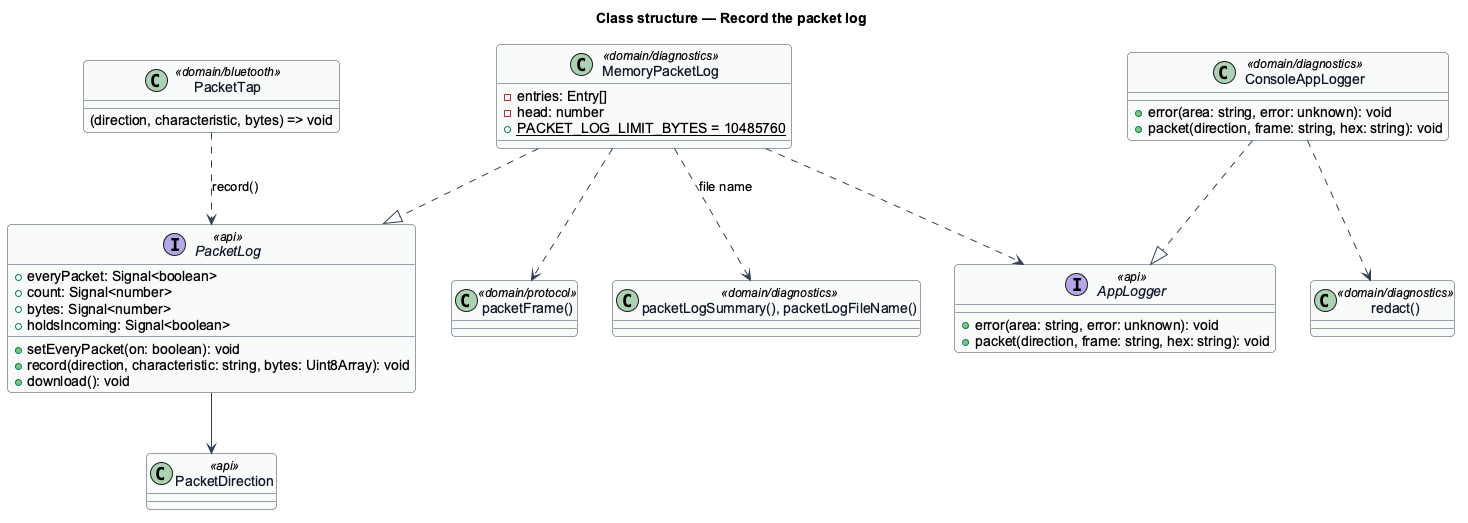

The diagram above was rendered by PlantUML. Its source (embedded in the PNG):
@startuml
' --- shared skin header ---
skinparam backgroundColor #FFFFFF
skinparam shadowing false
skinparam roundcorner 8
skinparam defaultFontName Arial
skinparam ArrowColor #344054
skinparam class {
  BorderColor #344054
  FontColor #101828
  BackgroundColor #F9FAFB
}
' --------------------------
title Class structure — Record the packet log
class "PacketDirection" as PacketDirection <<api>> {
  'out' | 'in'
}
interface PacketLog <<api>> {
  +everyPacket: Signal<boolean>
  +count: Signal<number>
  +bytes: Signal<number>
  +holdsIncoming: Signal<boolean>
  +setEveryPacket(on: boolean): void
  +record(direction, characteristic: string, bytes: Uint8Array): void
  +download(): void
}
class MemoryPacketLog <<domain/diagnostics>> {
  -entries: Entry[]
  -head: number
  +{static} PACKET_LOG_LIMIT_BYTES = 10485760
}
interface AppLogger <<api>> {
  +error(area: string, error: unknown): void
  +packet(direction, frame: string, hex: string): void
}
class ConsoleAppLogger <<domain/diagnostics>> {
  +error(area: string, error: unknown): void
  +packet(direction, frame: string, hex: string): void
}
class "redact()" as Redact <<domain/diagnostics>>
class "packetFrame()" as Frame <<domain/protocol>>
class "packetLogSummary(), packetLogFileName()" as Summary <<domain/diagnostics>>
class "PacketTap" as Tap <<domain/bluetooth>> {
  (direction, characteristic, bytes) => void
}
MemoryPacketLog ..|> PacketLog
ConsoleAppLogger ..|> AppLogger
ConsoleAppLogger ..> Redact
MemoryPacketLog ..> Frame
MemoryPacketLog ..> AppLogger
MemoryPacketLog ..> Summary : file name
PacketLog --> PacketDirection
Tap ..> PacketLog : record()
@enduml